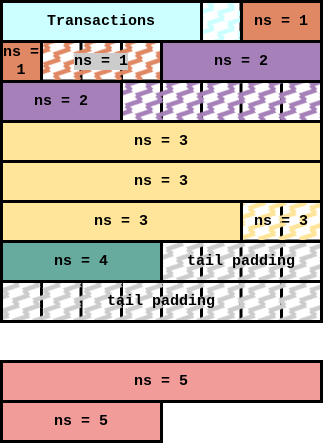

The diagram above was exported from draw.io. Its source (the exported page's mxGraphModel, read from the mxfile embedded in the PNG):
<mxGraphModel dx="462" dy="820" grid="1" gridSize="10" guides="1" tooltips="1" connect="1" arrows="1" fold="1" page="1" pageScale="1" pageWidth="850" pageHeight="1100" math="0" shadow="0">
  <root>
    <mxCell id="0" />
    <mxCell id="1" parent="0" />
    <mxCell id="ChXHWYBDkDCsH4Wxbmmx-1" value="" style="whiteSpace=wrap;html=1;aspect=fixed;strokeWidth=3;" vertex="1" parent="1">
      <mxGeometry x="120" y="280" width="160" height="160" as="geometry" />
    </mxCell>
    <mxCell id="ChXHWYBDkDCsH4Wxbmmx-3" value="" style="endArrow=none;html=1;rounded=0;entryX=0.803;entryY=0.003;entryDx=0;entryDy=0;entryPerimeter=0;strokeWidth=3;" edge="1" parent="1">
      <mxGeometry width="50" height="50" relative="1" as="geometry">
        <mxPoint x="240" y="440" as="sourcePoint" />
        <mxPoint x="240" y="279.9999999999999" as="targetPoint" />
      </mxGeometry>
    </mxCell>
    <mxCell id="ChXHWYBDkDCsH4Wxbmmx-5" value="" style="endArrow=none;html=1;rounded=0;entryX=0.803;entryY=0.003;entryDx=0;entryDy=0;entryPerimeter=0;strokeWidth=3;" edge="1" parent="1">
      <mxGeometry width="50" height="50" relative="1" as="geometry">
        <mxPoint x="199.5" y="440" as="sourcePoint" />
        <mxPoint x="199.5" y="280" as="targetPoint" />
      </mxGeometry>
    </mxCell>
    <mxCell id="ChXHWYBDkDCsH4Wxbmmx-6" value="" style="endArrow=none;html=1;rounded=0;entryX=0.803;entryY=0.003;entryDx=0;entryDy=0;entryPerimeter=0;strokeWidth=3;" edge="1" parent="1">
      <mxGeometry width="50" height="50" relative="1" as="geometry">
        <mxPoint x="160" y="440" as="sourcePoint" />
        <mxPoint x="160" y="280" as="targetPoint" />
      </mxGeometry>
    </mxCell>
    <mxCell id="ChXHWYBDkDCsH4Wxbmmx-7" value="" style="endArrow=none;html=1;rounded=0;entryX=0;entryY=0.25;entryDx=0;entryDy=0;exitX=1;exitY=0.25;exitDx=0;exitDy=0;strokeWidth=3;" edge="1" parent="1" source="ChXHWYBDkDCsH4Wxbmmx-1" target="ChXHWYBDkDCsH4Wxbmmx-1">
      <mxGeometry width="50" height="50" relative="1" as="geometry">
        <mxPoint x="130" y="480" as="sourcePoint" />
        <mxPoint x="130" y="320" as="targetPoint" />
      </mxGeometry>
    </mxCell>
    <mxCell id="ChXHWYBDkDCsH4Wxbmmx-8" value="" style="endArrow=none;html=1;rounded=0;entryX=0;entryY=0.25;entryDx=0;entryDy=0;exitX=1;exitY=0.25;exitDx=0;exitDy=0;strokeWidth=3;" edge="1" parent="1">
      <mxGeometry width="50" height="50" relative="1" as="geometry">
        <mxPoint x="280" y="359.5" as="sourcePoint" />
        <mxPoint x="120" y="359.5" as="targetPoint" />
      </mxGeometry>
    </mxCell>
    <mxCell id="ChXHWYBDkDCsH4Wxbmmx-9" value="" style="endArrow=none;html=1;rounded=0;entryX=0;entryY=0.25;entryDx=0;entryDy=0;exitX=1;exitY=0.25;exitDx=0;exitDy=0;strokeWidth=3;" edge="1" parent="1">
      <mxGeometry width="50" height="50" relative="1" as="geometry">
        <mxPoint x="280" y="400" as="sourcePoint" />
        <mxPoint x="120" y="400" as="targetPoint" />
      </mxGeometry>
    </mxCell>
    <mxCell id="ChXHWYBDkDCsH4Wxbmmx-10" value="" style="whiteSpace=wrap;html=1;aspect=fixed;strokeWidth=3;" vertex="1" parent="1">
      <mxGeometry x="120" y="440" width="160" height="160" as="geometry" />
    </mxCell>
    <mxCell id="ChXHWYBDkDCsH4Wxbmmx-11" value="" style="endArrow=none;html=1;rounded=0;entryX=0.803;entryY=0.003;entryDx=0;entryDy=0;entryPerimeter=0;strokeWidth=3;" edge="1" parent="1">
      <mxGeometry width="50" height="50" relative="1" as="geometry">
        <mxPoint x="240" y="600" as="sourcePoint" />
        <mxPoint x="240" y="440" as="targetPoint" />
      </mxGeometry>
    </mxCell>
    <mxCell id="ChXHWYBDkDCsH4Wxbmmx-12" value="" style="endArrow=none;html=1;rounded=0;entryX=0.803;entryY=0.003;entryDx=0;entryDy=0;entryPerimeter=0;strokeWidth=3;" edge="1" parent="1">
      <mxGeometry width="50" height="50" relative="1" as="geometry">
        <mxPoint x="199.5" y="600" as="sourcePoint" />
        <mxPoint x="199.5" y="440" as="targetPoint" />
      </mxGeometry>
    </mxCell>
    <mxCell id="ChXHWYBDkDCsH4Wxbmmx-13" value="" style="endArrow=none;html=1;rounded=0;entryX=0.803;entryY=0.003;entryDx=0;entryDy=0;entryPerimeter=0;strokeWidth=3;" edge="1" parent="1">
      <mxGeometry width="50" height="50" relative="1" as="geometry">
        <mxPoint x="160" y="600" as="sourcePoint" />
        <mxPoint x="160" y="440" as="targetPoint" />
      </mxGeometry>
    </mxCell>
    <mxCell id="ChXHWYBDkDCsH4Wxbmmx-14" value="" style="endArrow=none;html=1;rounded=0;entryX=0;entryY=0.25;entryDx=0;entryDy=0;exitX=1;exitY=0.25;exitDx=0;exitDy=0;strokeWidth=3;" edge="1" parent="1" source="ChXHWYBDkDCsH4Wxbmmx-10" target="ChXHWYBDkDCsH4Wxbmmx-10">
      <mxGeometry width="50" height="50" relative="1" as="geometry">
        <mxPoint x="130" y="640" as="sourcePoint" />
        <mxPoint x="130" y="480" as="targetPoint" />
      </mxGeometry>
    </mxCell>
    <mxCell id="ChXHWYBDkDCsH4Wxbmmx-15" value="" style="endArrow=none;html=1;rounded=0;entryX=0;entryY=0.25;entryDx=0;entryDy=0;exitX=1;exitY=0.25;exitDx=0;exitDy=0;strokeWidth=3;" edge="1" parent="1">
      <mxGeometry width="50" height="50" relative="1" as="geometry">
        <mxPoint x="280" y="519.5" as="sourcePoint" />
        <mxPoint x="120" y="519.5" as="targetPoint" />
      </mxGeometry>
    </mxCell>
    <mxCell id="ChXHWYBDkDCsH4Wxbmmx-16" value="" style="endArrow=none;html=1;rounded=0;entryX=0;entryY=0.25;entryDx=0;entryDy=0;exitX=1;exitY=0.25;exitDx=0;exitDy=0;strokeWidth=3;" edge="1" parent="1">
      <mxGeometry width="50" height="50" relative="1" as="geometry">
        <mxPoint x="280" y="560" as="sourcePoint" />
        <mxPoint x="120" y="560" as="targetPoint" />
      </mxGeometry>
    </mxCell>
    <mxCell id="ChXHWYBDkDCsH4Wxbmmx-45" value="" style="whiteSpace=wrap;html=1;aspect=fixed;strokeWidth=3;" vertex="1" parent="1">
      <mxGeometry x="280" y="280" width="160" height="160" as="geometry" />
    </mxCell>
    <mxCell id="ChXHWYBDkDCsH4Wxbmmx-46" value="" style="endArrow=none;html=1;rounded=0;entryX=0.803;entryY=0.003;entryDx=0;entryDy=0;entryPerimeter=0;strokeWidth=3;" edge="1" parent="1">
      <mxGeometry width="50" height="50" relative="1" as="geometry">
        <mxPoint x="400" y="440" as="sourcePoint" />
        <mxPoint x="400" y="280" as="targetPoint" />
      </mxGeometry>
    </mxCell>
    <mxCell id="ChXHWYBDkDCsH4Wxbmmx-47" value="" style="endArrow=none;html=1;rounded=0;entryX=0.803;entryY=0.003;entryDx=0;entryDy=0;entryPerimeter=0;strokeWidth=3;" edge="1" parent="1">
      <mxGeometry width="50" height="50" relative="1" as="geometry">
        <mxPoint x="359.5" y="440" as="sourcePoint" />
        <mxPoint x="359.5" y="280" as="targetPoint" />
      </mxGeometry>
    </mxCell>
    <mxCell id="ChXHWYBDkDCsH4Wxbmmx-48" value="" style="endArrow=none;html=1;rounded=0;entryX=0.803;entryY=0.003;entryDx=0;entryDy=0;entryPerimeter=0;strokeWidth=3;" edge="1" parent="1">
      <mxGeometry width="50" height="50" relative="1" as="geometry">
        <mxPoint x="320" y="440" as="sourcePoint" />
        <mxPoint x="320" y="280" as="targetPoint" />
      </mxGeometry>
    </mxCell>
    <mxCell id="ChXHWYBDkDCsH4Wxbmmx-49" value="" style="endArrow=none;html=1;rounded=0;entryX=0;entryY=0.25;entryDx=0;entryDy=0;exitX=1;exitY=0.25;exitDx=0;exitDy=0;strokeWidth=3;" edge="1" parent="1" source="ChXHWYBDkDCsH4Wxbmmx-45" target="ChXHWYBDkDCsH4Wxbmmx-45">
      <mxGeometry width="50" height="50" relative="1" as="geometry">
        <mxPoint x="290" y="480" as="sourcePoint" />
        <mxPoint x="290" y="320" as="targetPoint" />
      </mxGeometry>
    </mxCell>
    <mxCell id="ChXHWYBDkDCsH4Wxbmmx-50" value="" style="endArrow=none;html=1;rounded=0;entryX=0;entryY=0.25;entryDx=0;entryDy=0;exitX=1;exitY=0.25;exitDx=0;exitDy=0;strokeWidth=3;" edge="1" parent="1">
      <mxGeometry width="50" height="50" relative="1" as="geometry">
        <mxPoint x="440" y="359.5" as="sourcePoint" />
        <mxPoint x="280" y="359.5" as="targetPoint" />
      </mxGeometry>
    </mxCell>
    <mxCell id="ChXHWYBDkDCsH4Wxbmmx-51" value="" style="endArrow=none;html=1;rounded=0;entryX=0;entryY=0.25;entryDx=0;entryDy=0;exitX=1;exitY=0.25;exitDx=0;exitDy=0;strokeWidth=3;" edge="1" parent="1">
      <mxGeometry width="50" height="50" relative="1" as="geometry">
        <mxPoint x="440" y="400" as="sourcePoint" />
        <mxPoint x="280" y="400" as="targetPoint" />
      </mxGeometry>
    </mxCell>
    <mxCell id="ChXHWYBDkDCsH4Wxbmmx-52" value="" style="whiteSpace=wrap;html=1;aspect=fixed;strokeWidth=3;" vertex="1" parent="1">
      <mxGeometry x="280" y="440" width="160" height="160" as="geometry" />
    </mxCell>
    <mxCell id="ChXHWYBDkDCsH4Wxbmmx-53" value="" style="endArrow=none;html=1;rounded=0;entryX=0.803;entryY=0.003;entryDx=0;entryDy=0;entryPerimeter=0;strokeWidth=3;" edge="1" parent="1">
      <mxGeometry width="50" height="50" relative="1" as="geometry">
        <mxPoint x="400" y="600" as="sourcePoint" />
        <mxPoint x="400" y="440" as="targetPoint" />
      </mxGeometry>
    </mxCell>
    <mxCell id="ChXHWYBDkDCsH4Wxbmmx-54" value="" style="endArrow=none;html=1;rounded=0;entryX=0.803;entryY=0.003;entryDx=0;entryDy=0;entryPerimeter=0;strokeWidth=3;" edge="1" parent="1">
      <mxGeometry width="50" height="50" relative="1" as="geometry">
        <mxPoint x="359.5" y="600" as="sourcePoint" />
        <mxPoint x="359.5" y="440" as="targetPoint" />
      </mxGeometry>
    </mxCell>
    <mxCell id="ChXHWYBDkDCsH4Wxbmmx-55" value="" style="endArrow=none;html=1;rounded=0;entryX=0.803;entryY=0.003;entryDx=0;entryDy=0;entryPerimeter=0;strokeWidth=3;" edge="1" parent="1">
      <mxGeometry width="50" height="50" relative="1" as="geometry">
        <mxPoint x="320" y="600" as="sourcePoint" />
        <mxPoint x="320" y="440" as="targetPoint" />
      </mxGeometry>
    </mxCell>
    <mxCell id="ChXHWYBDkDCsH4Wxbmmx-56" value="" style="endArrow=none;html=1;rounded=0;entryX=0;entryY=0.25;entryDx=0;entryDy=0;exitX=1;exitY=0.25;exitDx=0;exitDy=0;strokeWidth=3;" edge="1" parent="1" source="ChXHWYBDkDCsH4Wxbmmx-52" target="ChXHWYBDkDCsH4Wxbmmx-52">
      <mxGeometry width="50" height="50" relative="1" as="geometry">
        <mxPoint x="290" y="640" as="sourcePoint" />
        <mxPoint x="290" y="480" as="targetPoint" />
      </mxGeometry>
    </mxCell>
    <mxCell id="ChXHWYBDkDCsH4Wxbmmx-57" value="" style="endArrow=none;html=1;rounded=0;entryX=0;entryY=0.25;entryDx=0;entryDy=0;exitX=1;exitY=0.25;exitDx=0;exitDy=0;strokeWidth=3;" edge="1" parent="1">
      <mxGeometry width="50" height="50" relative="1" as="geometry">
        <mxPoint x="440" y="519.5" as="sourcePoint" />
        <mxPoint x="280" y="519.5" as="targetPoint" />
      </mxGeometry>
    </mxCell>
    <mxCell id="ChXHWYBDkDCsH4Wxbmmx-58" value="" style="endArrow=none;html=1;rounded=0;entryX=0;entryY=0.25;entryDx=0;entryDy=0;exitX=1;exitY=0.25;exitDx=0;exitDy=0;strokeWidth=3;" edge="1" parent="1">
      <mxGeometry width="50" height="50" relative="1" as="geometry">
        <mxPoint x="440" y="560" as="sourcePoint" />
        <mxPoint x="280" y="560" as="targetPoint" />
      </mxGeometry>
    </mxCell>
    <mxCell id="ChXHWYBDkDCsH4Wxbmmx-87" value="&lt;font face=&quot;Courier New&quot; style=&quot;font-size: 15px;&quot;&gt;&lt;b&gt;Transactions&lt;/b&gt;&lt;/font&gt;" style="rounded=0;whiteSpace=wrap;html=1;strokeWidth=3;fillColor=#CCFFFF;" vertex="1" parent="1">
      <mxGeometry x="120" y="280" width="200" height="40" as="geometry" />
    </mxCell>
    <mxCell id="ChXHWYBDkDCsH4Wxbmmx-98" value="&lt;font style=&quot;font-size: 15px;&quot;&gt;&lt;b&gt;ns = 1&lt;/b&gt;&lt;/font&gt;" style="rounded=0;whiteSpace=wrap;html=1;fontFamily=Courier New;fontSize=15;strokeWidth=3;fillColor=#E08863;" vertex="1" parent="1">
      <mxGeometry x="360" y="280" width="80" height="40" as="geometry" />
    </mxCell>
    <mxCell id="ChXHWYBDkDCsH4Wxbmmx-101" value="&lt;font style=&quot;font-size: 15px;&quot;&gt;&lt;b&gt;ns = 1&lt;/b&gt;&lt;/font&gt;" style="rounded=0;whiteSpace=wrap;html=1;fontFamily=Courier New;fontSize=15;strokeWidth=3;fillColor=#E08863;" vertex="1" parent="1">
      <mxGeometry x="120" y="320" width="40" height="40" as="geometry" />
    </mxCell>
    <mxCell id="ChXHWYBDkDCsH4Wxbmmx-102" value="" style="rounded=0;whiteSpace=wrap;html=1;fontFamily=Courier New;fontSize=13;strokeWidth=3;fillColor=#CCFFFF;gradientColor=none;fillStyle=zigzag-line;" vertex="1" parent="1">
      <mxGeometry x="320" y="280" width="40" height="40" as="geometry" />
    </mxCell>
    <mxCell id="ChXHWYBDkDCsH4Wxbmmx-103" value="&lt;b&gt;&lt;font style=&quot;font-size: 15px; background-color: rgb(204, 204, 204);&quot;&gt;ns = 1&lt;/font&gt;&lt;/b&gt;" style="rounded=0;whiteSpace=wrap;html=1;fillStyle=zigzag-line;fontFamily=Courier New;fontSize=13;strokeWidth=3;fillColor=#E08863;gradientColor=none;" vertex="1" parent="1">
      <mxGeometry x="160" y="320" width="120" height="40" as="geometry" />
    </mxCell>
    <mxCell id="ChXHWYBDkDCsH4Wxbmmx-105" value="&lt;font style=&quot;font-size: 15px;&quot;&gt;&lt;b&gt;ns = 2&lt;/b&gt;&lt;/font&gt;" style="rounded=0;whiteSpace=wrap;html=1;fillStyle=auto;fontFamily=Courier New;fontSize=13;strokeWidth=3;fillColor=#A680B8;gradientColor=none;" vertex="1" parent="1">
      <mxGeometry x="280" y="320" width="160" height="40" as="geometry" />
    </mxCell>
    <mxCell id="ChXHWYBDkDCsH4Wxbmmx-107" value="&lt;font style=&quot;font-size: 15px;&quot;&gt;&lt;b&gt;ns = 2&lt;/b&gt;&lt;/font&gt;" style="rounded=0;whiteSpace=wrap;html=1;fillStyle=auto;fontFamily=Courier New;fontSize=13;strokeWidth=3;fillColor=#A680B8;gradientColor=none;" vertex="1" parent="1">
      <mxGeometry x="120" y="360" width="120" height="40" as="geometry" />
    </mxCell>
    <mxCell id="ChXHWYBDkDCsH4Wxbmmx-108" value="" style="rounded=0;whiteSpace=wrap;html=1;fontFamily=Courier New;fontSize=13;strokeWidth=3;fillColor=#A680B8;gradientColor=none;fillStyle=zigzag-line;" vertex="1" parent="1">
      <mxGeometry x="240" y="360" width="200" height="40" as="geometry" />
    </mxCell>
    <mxCell id="ChXHWYBDkDCsH4Wxbmmx-109" value="&lt;font style=&quot;font-size: 15px;&quot;&gt;&lt;b&gt;ns = 3&lt;/b&gt;&lt;/font&gt;" style="rounded=0;whiteSpace=wrap;html=1;fillStyle=auto;fontFamily=Courier New;fontSize=13;strokeWidth=3;fillColor=#FFE599;gradientColor=none;" vertex="1" parent="1">
      <mxGeometry x="120" y="400" width="320" height="40" as="geometry" />
    </mxCell>
    <mxCell id="ChXHWYBDkDCsH4Wxbmmx-112" value="&lt;font style=&quot;font-size: 15px;&quot;&gt;&lt;b&gt;ns = 3&lt;/b&gt;&lt;/font&gt;" style="rounded=0;whiteSpace=wrap;html=1;fillStyle=auto;fontFamily=Courier New;fontSize=13;strokeWidth=3;fillColor=#FFE599;gradientColor=none;" vertex="1" parent="1">
      <mxGeometry x="120" y="440" width="320" height="40" as="geometry" />
    </mxCell>
    <mxCell id="ChXHWYBDkDCsH4Wxbmmx-113" value="&lt;font style=&quot;font-size: 15px;&quot;&gt;&lt;b&gt;ns = 3&lt;/b&gt;&lt;/font&gt;" style="rounded=0;whiteSpace=wrap;html=1;fillStyle=auto;fontFamily=Courier New;fontSize=13;strokeWidth=3;fillColor=#FFE599;gradientColor=none;" vertex="1" parent="1">
      <mxGeometry x="120" y="480" width="240" height="40" as="geometry" />
    </mxCell>
    <mxCell id="ChXHWYBDkDCsH4Wxbmmx-118" value="&lt;font style=&quot;font-size: 15px;&quot;&gt;&lt;b&gt;ns = 4&lt;/b&gt;&lt;/font&gt;" style="rounded=0;whiteSpace=wrap;html=1;fontFamily=Courier New;fontSize=15;strokeWidth=3;fillColor=#67AB9F;" vertex="1" parent="1">
      <mxGeometry x="120" y="520" width="160" height="40" as="geometry" />
    </mxCell>
    <mxCell id="ChXHWYBDkDCsH4Wxbmmx-125" value="&lt;font style=&quot;font-size: 15px;&quot;&gt;&lt;b&gt;tail padding&lt;/b&gt;&lt;/font&gt;" style="rounded=0;whiteSpace=wrap;html=1;fontFamily=Courier New;fontSize=15;strokeWidth=3;fillColor=#CCCCCC;fillStyle=zigzag-line;" vertex="1" parent="1">
      <mxGeometry x="280" y="520" width="160" height="40" as="geometry" />
    </mxCell>
    <mxCell id="ChXHWYBDkDCsH4Wxbmmx-127" value="&lt;font style=&quot;font-size: 15px;&quot;&gt;&lt;b&gt;tail padding&lt;/b&gt;&lt;/font&gt;" style="rounded=0;whiteSpace=wrap;html=1;fontFamily=Courier New;fontSize=15;strokeWidth=3;fillColor=#CCCCCC;fillStyle=zigzag-line;" vertex="1" parent="1">
      <mxGeometry x="120" y="560" width="320" height="40" as="geometry" />
    </mxCell>
    <mxCell id="ChXHWYBDkDCsH4Wxbmmx-129" value="&lt;font style=&quot;font-size: 15px;&quot;&gt;&lt;b&gt;ns = 3&lt;/b&gt;&lt;/font&gt;" style="rounded=0;whiteSpace=wrap;html=1;fillStyle=zigzag-line;fontFamily=Courier New;fontSize=13;strokeWidth=3;fillColor=#FFE599;gradientColor=none;" vertex="1" parent="1">
      <mxGeometry x="360" y="480" width="80" height="40" as="geometry" />
    </mxCell>
    <mxCell id="ChXHWYBDkDCsH4Wxbmmx-130" value="&lt;font style=&quot;font-size: 15px;&quot;&gt;&lt;b&gt;ns = 5&lt;/b&gt;&lt;/font&gt;" style="rounded=0;whiteSpace=wrap;html=1;fillStyle=auto;fontFamily=Courier New;fontSize=13;strokeWidth=3;fillColor=#F19C99;gradientColor=none;" vertex="1" parent="1">
      <mxGeometry x="120" y="640" width="320" height="40" as="geometry" />
    </mxCell>
    <mxCell id="ChXHWYBDkDCsH4Wxbmmx-132" value="&lt;font style=&quot;font-size: 15px;&quot;&gt;&lt;b&gt;ns = 5&lt;/b&gt;&lt;/font&gt;" style="rounded=0;whiteSpace=wrap;html=1;fillStyle=auto;fontFamily=Courier New;fontSize=13;strokeWidth=3;fillColor=#F19C99;gradientColor=none;" vertex="1" parent="1">
      <mxGeometry x="120" y="680" width="160" height="40" as="geometry" />
    </mxCell>
  </root>
</mxGraphModel>